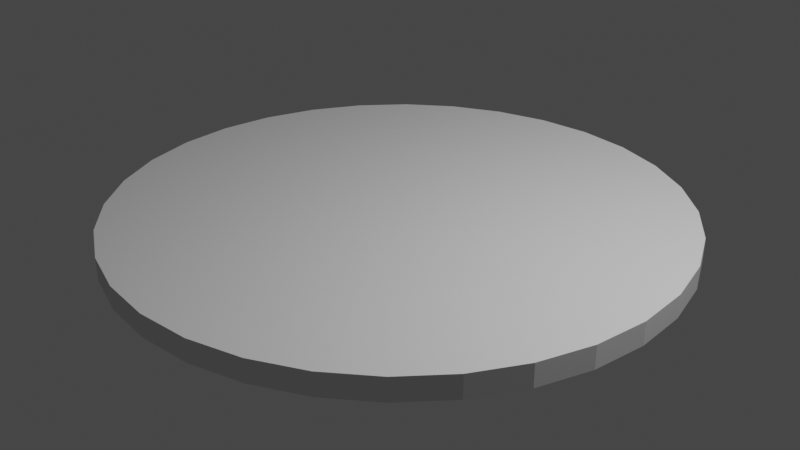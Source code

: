 # Source: Ground.blend  (saved by Blender 3.5.10; exported with 4.5.12 LTS)
import bpy
from mathutils import Matrix  # noqa: F401  (used for matrix-valued properties, if any)

bpy.ops.wm.read_factory_settings(use_empty=True)
scene = bpy.context.scene
scene.name = 'Scene'

# ---- collections
col_collection = bpy.data.collections.new('Collection'); scene.collection.children.link(col_collection)

# ---- world
world_world = bpy.data.worlds.new('World'); scene.world = world_world
world_world.use_nodes = True; world_world.node_tree.nodes.clear()
_N = world_world.node_tree.nodes; _L = world_world.node_tree.links
n0 = _N.new('ShaderNodeOutputWorld'); n0.name = 'World Output'; n0.location = (300, 300)
n1 = _N.new('ShaderNodeBackground'); n1.name = 'Background'; n1.location = (10, 300)
n1.inputs[0].default_value = (0.05088, 0.05088, 0.05088, 1.0)
_L.new(n1.outputs[0], n0.inputs[0])
n0.is_active_output = True
world_world.color = (0.05088, 0.05088, 0.05088)
world_world.use_sun_shadow = False
world_world.sun_shadow_jitter_overblur = 0.0

# ---- cameras
cam_camera = bpy.data.cameras.new('Camera')
cam_camera.clip_end = 100.0
cam_camera.ortho_scale = 7.314

# ---- lights
light_light = bpy.data.lights.new('Light', 'POINT')
light_light.transmission_factor = 0.0
light_light.energy = 1000.0
light_light.shadow_soft_size = 0.1
light_light.shadow_maximum_resolution = 0.006
light_light.use_absolute_resolution = True

# ---- meshes
me_cylinder = bpy.data.meshes.new('Cylinder')
me_cylinder.from_pydata([(0.0, 1.0, -1.0), (0.0, 1.0, 1.0), (0.1951, 0.9808, -1.0), (0.1951, 0.9808, 1.0), (0.3827, 0.9239, -1.0), (0.3827, 0.9239, 1.0), (0.5556, 0.8315, -1.0), (0.5556, 0.8315, 1.0), (0.7071, 0.7071, -1.0), (0.7071, 0.7071, 1.0), (0.8315, 0.5556, -1.0), (0.8315, 0.5556, 1.0), (0.9239, 0.3827, -1.0), (0.9239, 0.3827, 1.0), (0.9808, 0.1951, -1.0), (0.9808, 0.1951, 1.0), (1.0, 0.0, -1.0), (1.0, 0.0, 1.0), (0.9808, -0.1951, -1.0), (0.9808, -0.1951, 1.0), (0.9239, -0.3827, -1.0), (0.9239, -0.3827, 1.0), (0.8315, -0.5556, -1.0), (0.8315, -0.5556, 1.0), (0.7071, -0.7071, -1.0), (0.7071, -0.7071, 1.0), (0.5556, -0.8315, -1.0), (0.5556, -0.8315, 1.0), (0.3827, -0.9239, -1.0), (0.3827, -0.9239, 1.0), (0.1951, -0.9808, -1.0), (0.1951, -0.9808, 1.0), (0.0, -1.0, -1.0), (0.0, -1.0, 1.0), (-0.1951, -0.9808, -1.0), (-0.1951, -0.9808, 1.0), (-0.3827, -0.9239, -1.0), (-0.3827, -0.9239, 1.0), (-0.5556, -0.8315, -1.0), (-0.5556, -0.8315, 1.0), (-0.7071, -0.7071, -1.0), (-0.7071, -0.7071, 1.0), (-0.8315, -0.5556, -1.0), (-0.8315, -0.5556, 1.0), (-0.9239, -0.3827, -1.0), (-0.9239, -0.3827, 1.0), (-0.9808, -0.1951, -1.0), (-0.9808, -0.1951, 1.0), (-1.0, 0.0, -1.0), (-1.0, 0.0, 1.0), (-0.9808, 0.1951, -1.0), (-0.9808, 0.1951, 1.0), (-0.9239, 0.3827, -1.0), (-0.9239, 0.3827, 1.0), (-0.8315, 0.5556, -1.0), (-0.8315, 0.5556, 1.0), (-0.7071, 0.7071, -1.0), (-0.7071, 0.7071, 1.0), (-0.5556, 0.8315, -1.0), (-0.5556, 0.8315, 1.0), (-0.3827, 0.9239, -1.0), (-0.3827, 0.9239, 1.0), (-0.1951, 0.9808, -1.0), (-0.1951, 0.9808, 1.0)], [], [(0, 1, 3, 2), (2, 3, 5, 4), (4, 5, 7, 6), (6, 7, 9, 8), (8, 9, 11, 10), (10, 11, 13, 12), (12, 13, 15, 14), (14, 15, 17, 16), (16, 17, 19, 18), (18, 19, 21, 20), (20, 21, 23, 22), (22, 23, 25, 24), (24, 25, 27, 26), (26, 27, 29, 28), (28, 29, 31, 30), (30, 31, 33, 32), (32, 33, 35, 34), (34, 35, 37, 36), (36, 37, 39, 38), (38, 39, 41, 40), (40, 41, 43, 42), (42, 43, 45, 44), (44, 45, 47, 46), (46, 47, 49, 48), (48, 49, 51, 50), (50, 51, 53, 52), (52, 53, 55, 54), (54, 55, 57, 56), (56, 57, 59, 58), (58, 59, 61, 60), (3, 1, 63, 61, 59, 57, 55, 53, 51, 49, 47, 45, 43, 41, 39, 37, 35, 33, 31, 29, 27, 25, 23, 21, 19, 17, 15, 13, 11, 9, 7, 5), (60, 61, 63, 62), (62, 63, 1, 0), (0, 2, 4, 6, 8, 10, 12, 14, 16, 18, 20, 22, 24, 26, 28, 30, 32, 34, 36, 38, 40, 42, 44, 46, 48, 50, 52, 54, 56, 58, 60, 62)])
_uv = me_cylinder.uv_layers.new(name='UVMap')
_uv.uv.foreach_set('vector', [1.0, 0.5, 1.0, 1.0, 0.9688, 1.0, 0.9688, 0.5, 0.9688, 0.5, 0.9688, 1.0, 0.9375, 1.0, 0.9375, 0.5, 0.9375, 0.5, 0.9375, 1.0, 0.9062, 1.0, 0.9062, 0.5, 0.9062, 0.5, 0.9062, 1.0, 0.875, 1.0, 0.875, 0.5, 0.875, 0.5, 0.875, 1.0, 0.8438, 1.0, 0.8438, 0.5, 0.8438, 0.5, 0.8438, 1.0, 0.8125, 1.0, 0.8125, 0.5, 0.8125, 0.5, 0.8125, 1.0, 0.7812, 1.0, 0.7812, 0.5, 0.7812, 0.5, 0.7812, 1.0, 0.75, 1.0, 0.75, 0.5, 0.75, 0.5, 0.75, 1.0, 0.7188, 1.0, 0.7188, 0.5, 0.7188, 0.5, 0.7188, 1.0, 0.6875, 1.0, 0.6875, 0.5, 0.6875, 0.5, 0.6875, 1.0, 0.6562, 1.0, 0.6562, 0.5, 0.6562, 0.5, 0.6562, 1.0, 0.625, 1.0, 0.625, 0.5, 0.625, 0.5, 0.625, 1.0, 0.5938, 1.0, 0.5938, 0.5, 0.5938, 0.5, 0.5938, 1.0, 0.5625, 1.0, 0.5625, 0.5, 0.5625, 0.5, 0.5625, 1.0, 0.5312, 1.0, 0.5312, 0.5, 0.5312, 0.5, 0.5312, 1.0, 0.5, 1.0, 0.5, 0.5, 0.5, 0.5, 0.5, 1.0, 0.4688, 1.0, 0.4688, 0.5, 0.4688, 0.5, 0.4688, 1.0, 0.4375, 1.0, 0.4375, 0.5, 0.4375, 0.5, 0.4375, 1.0, 0.4062, 1.0, 0.4062, 0.5, 0.4062, 0.5, 0.4062, 1.0, 0.375, 1.0, 0.375, 0.5, 0.375, 0.5, 0.375, 1.0, 0.3438, 1.0, 0.3438, 0.5, 0.3438, 0.5, 0.3438, 1.0, 0.3125, 1.0, 0.3125, 0.5, 0.3125, 0.5, 0.3125, 1.0, 0.2812, 1.0, 0.2812, 0.5, 0.2812, 0.5, 0.2812, 1.0, 0.25, 1.0, 0.25, 0.5, 0.25, 0.5, 0.25, 1.0, 0.2188, 1.0, 0.2188, 0.5, 0.2188, 0.5, 0.2188, 1.0, 0.1875, 1.0, 0.1875, 0.5, 0.1875, 0.5, 0.1875, 1.0, 0.1562, 1.0, 0.1562, 0.5, 0.1562, 0.5, 0.1562, 1.0, 0.125, 1.0, 0.125, 0.5, 0.125, 0.5, 0.125, 1.0, 0.09375, 1.0, 0.09375, 0.5, 0.09375, 0.5, 0.09375, 1.0, 0.0625, 1.0, 0.0625, 0.5, 0.2968, 0.4854, 0.25, 0.49, 0.2032, 0.4854, 0.1582, 0.4717, 0.1167, 0.4496, 0.08029, 0.4197, 0.05045, 0.3833, 0.02827, 0.3418, 0.01461, 0.2968, 0.01, 0.25, 0.01461, 0.2032, 0.02827, 0.1582, 0.05045, 0.1167, 0.08029, 0.08029, 0.1167, 0.05045, 0.1582, 0.02827, 0.2032, 0.01461, 0.25, 0.01, 0.2968, 0.01461, 0.3418, 0.02827, 0.3833, 0.05045, 0.4197, 0.08029, 0.4496, 0.1167, 0.4717, 0.1582, 0.4854, 0.2032, 0.49, 0.25, 0.4854, 0.2968, 0.4717, 0.3418, 0.4496, 0.3833, 0.4197, 0.4197, 0.3833, 0.4496, 0.3418, 0.4717, 0.0625, 0.5, 0.0625, 1.0, 0.03125, 1.0, 0.03125, 0.5, 0.03125, 0.5, 0.03125, 1.0, 0.0, 1.0, 0.0, 0.5, 0.75, 0.49, 0.7968, 0.4854, 0.8418, 0.4717, 0.8833, 0.4496, 0.9197, 0.4197, 0.9496, 0.3833, 0.9717, 0.3418, 0.9854, 0.2968, 0.99, 0.25, 0.9854, 0.2032, 0.9717, 0.1582, 0.9496, 0.1167, 0.9197, 0.08029, 0.8833, 0.05045, 0.8418, 0.02827, 0.7968, 0.01461, 0.75, 0.01, 0.7032, 0.01461, 0.6582, 0.02827, 0.6167, 0.05045, 0.5803, 0.08029, 0.5504, 0.1167, 0.5283, 0.1582, 0.5146, 0.2032, 0.51, 0.25, 0.5146, 0.2968, 0.5283, 0.3418, 0.5504, 0.3833, 0.5803, 0.4197, 0.6167, 0.4496, 0.6582, 0.4717, 0.7032, 0.4854])
me_cylinder.update()

# ---- objects
ob_light = bpy.data.objects.new('Light', light_light)
ob_camera = bpy.data.objects.new('Camera', cam_camera)
ob_cylinder = bpy.data.objects.new('Cylinder', me_cylinder)

# ---- transforms, parenting, visibility, modifiers, constraints
ob_light.location = (4.076, 1.005, 5.904)
ob_light.rotation_euler = (0.6503, 0.05522, 1.866)
ob_light.lock_rotations_4d = False
ob_light.empty_display_type = 'ARROWS'
ob_light.color = (0.0, 0.0, 0.0, 0.0)
ob_light.lineart.crease_threshold = 0.0
ob_camera.location = (7.359, -6.926, 4.958)
ob_camera.rotation_euler = (1.109, 0.0, 0.8149)
ob_camera.lock_rotations_4d = False
ob_camera.empty_display_type = 'ARROWS'
ob_camera.color = (0.0, 0.0, 0.0, 0.0)
ob_camera.display_type = 'WIRE'
ob_camera.lineart.crease_threshold = 0.0
ob_cylinder.location = (0.0, 0.0, 0.0)
ob_cylinder.scale = (3.0, 3.0, 0.1213)

# ---- collection membership
col_collection.objects.link(ob_light)
col_collection.objects.link(ob_camera)
col_collection.objects.link(ob_cylinder)

# ---- scene / render settings (as saved in the file)
scene.camera = ob_camera
scene.frame_start = 1; scene.frame_end = 250; scene.frame_set(1)
scene.render.engine = 'BLENDER_EEVEE_NEXT'
scene.cycles.sampling_pattern = 'TABULATED_SOBOL'
scene.view_settings.view_transform = 'Filmic'
bpy.context.view_layer.update()
